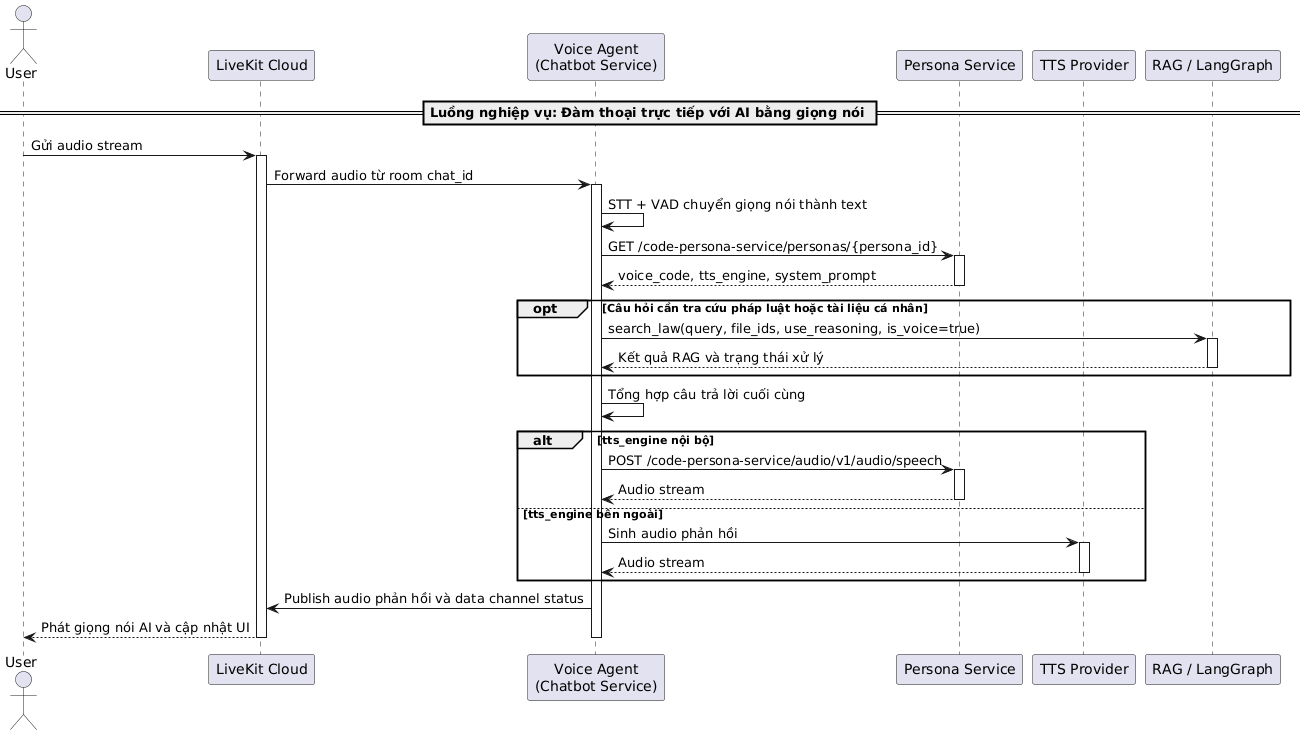

The diagram above was rendered by PlantUML. Its source (embedded in the PNG):
@startuml
actor "User" as User
participant "LiveKit Cloud" as LiveKit
participant "Voice Agent\n(Chatbot Service)" as VoiceAgent
participant "Persona Service" as PersonaService
participant "TTS Provider" as TTSProvider
participant "RAG / LangGraph" as RAG

== Luồng nghiệp vụ: Đàm thoại trực tiếp với AI bằng giọng nói ==

User -> LiveKit: Gửi audio stream
activate LiveKit
LiveKit -> VoiceAgent: Forward audio từ room chat_id
activate VoiceAgent

VoiceAgent -> VoiceAgent: STT + VAD chuyển giọng nói thành text
VoiceAgent -> PersonaService: GET /code-persona-service/personas/{persona_id}
activate PersonaService
PersonaService --> VoiceAgent: voice_code, tts_engine, system_prompt
deactivate PersonaService

opt Câu hỏi cần tra cứu pháp luật hoặc tài liệu cá nhân
    VoiceAgent -> RAG: search_law(query, file_ids, use_reasoning, is_voice=true)
    activate RAG
    RAG --> VoiceAgent: Kết quả RAG và trạng thái xử lý
    deactivate RAG
end

VoiceAgent -> VoiceAgent: Tổng hợp câu trả lời cuối cùng

alt tts_engine nội bộ
    VoiceAgent -> PersonaService: POST /code-persona-service/audio/v1/audio/speech
    activate PersonaService
    PersonaService --> VoiceAgent: Audio stream
    deactivate PersonaService
else tts_engine bên ngoài
    VoiceAgent -> TTSProvider: Sinh audio phản hồi
    activate TTSProvider
    TTSProvider --> VoiceAgent: Audio stream
    deactivate TTSProvider
end

VoiceAgent -> LiveKit: Publish audio phản hồi và data channel status
LiveKit --> User: Phát giọng nói AI và cập nhật UI
deactivate VoiceAgent
deactivate LiveKit
@enduml